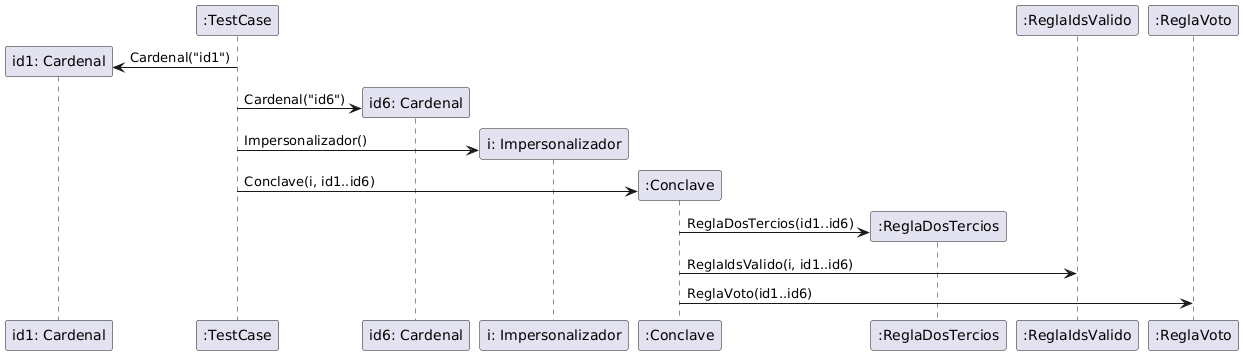

The diagram above was rendered by PlantUML. Its source (embedded in the PNG):
@startuml
create "id1: Cardenal"
":TestCase" -> "id1: Cardenal": Cardenal("id1")
create "id6: Cardenal"
":TestCase" -> "id6: Cardenal": Cardenal("id6")
create "i: Impersonalizador"
":TestCase" -> "i: Impersonalizador": Impersonalizador()
create ":Conclave"
":TestCase" -> ":Conclave": Conclave(i, id1..id6)
create ":ReglaDosTercios"
":Conclave" -> ":ReglaDosTercios": ReglaDosTercios(id1..id6)
":Conclave" -> ":ReglaIdsValido": ReglaIdsValido(i, id1..id6)
":Conclave" -> ":ReglaVoto": ReglaVoto(id1..id6)
@enduml